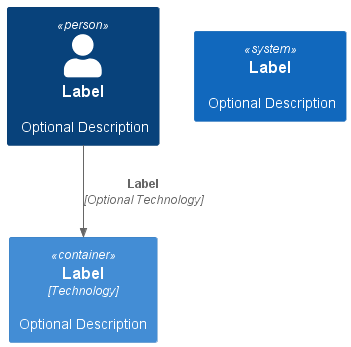

The diagram above was rendered by PlantUML. Its source (embedded in the PNG):
@startuml test

!include https://raw.githubusercontent.com/plantuml-stdlib/C4-PlantUML/master/C4_Container.puml

Person(personAlias, "Label", "Optional Description")

Container(containerAlias, "Label", "Technology", "Optional Description")
System(systemAlias, "Label", "Optional Description")
Rel(personAlias, containerAlias, "Label", "Optional Technology")
@enduml